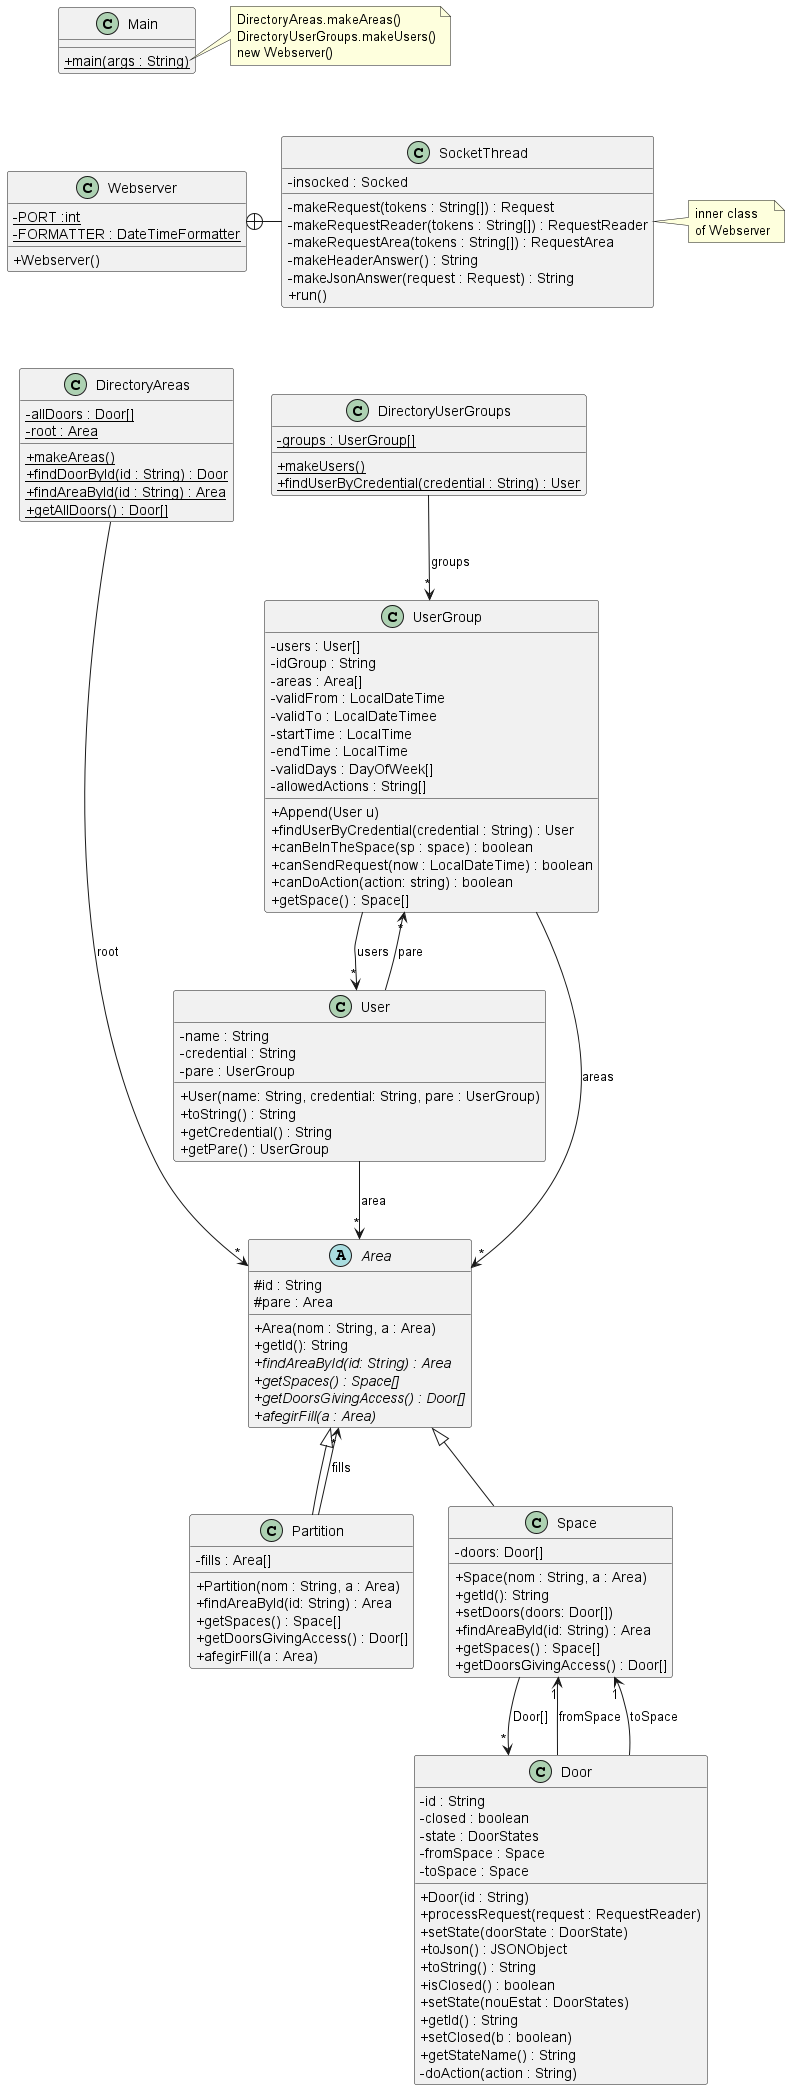

The diagram above was rendered by PlantUML. Its source (embedded in the PNG):
@startuml
'https://plantuml.com/class-diagram
skinparam classAttributeIconSize 0

class Webserver {
- {static} PORT :int
- {static} FORMATTER : DateTimeFormatter
+ Webserver()
}

class SocketThread {
- insocked : Socked
- makeRequest(tokens : String[]) : Request
- makeRequestReader(tokens : String[]) : RequestReader
- makeRequestArea(tokens : String[]) : RequestArea
- makeHeaderAnswer() : String
- makeJsonAnswer(request : Request) : String
+ run()
}

Webserver +-right- SocketThread

note right of SocketThread
inner class
of Webserver
end note

class DirectoryAreas {
- {static} allDoors : Door[]
- {static} root : Area
+ {static} makeAreas()
+ {static} findDoorById(id : String) : Door
+ {static} findAreaById(id : String) : Area
+ {static} getAllDoors() : Door[]
}

DirectoryAreas --> "*" Area : "root"

class DirectoryUserGroups {
- {static} groups : UserGroup[]
+ {static} makeUsers()
+ {static} findUserByCredential(credential : String) : User
}

DirectoryUserGroups --> "*" UserGroup : "groups"

class UserGroup {
- users : User[]
- idGroup : String
- areas : Area[]
- validFrom : LocalDateTime
- validTo : LocalDateTimee
- startTime : LocalTime
- endTime : LocalTime
- validDays : DayOfWeek[]
- allowedActions : String[]
+ Append(User u)
+ findUserByCredential(credential : String) : User
+ canBeInTheSpace(sp : space) : boolean
+ canSendRequest(now : LocalDateTime) : boolean
+ canDoAction(action: string) : boolean
+ getSpace() : Space[]
}

UserGroup --> "*" User : "users"
UserGroup --> "*" Area : "areas"

class Door {
- id : String
- closed : boolean
- state : DoorStates
- fromSpace : Space
- toSpace : Space
+ Door(id : String)
+ processRequest(request : RequestReader)
+ setState(doorState : DoorState)
+ toJson() : JSONObject
+ toString() : String
+ isClosed() : boolean
+ setState(nouEstat : DoorStates)
+ getId() : String
+ setClosed(b : boolean)
+ getStateName() : String
- doAction(action : String)
}


class User {
- name : String
- credential : String
- pare : UserGroup
+ User(name: String, credential: String, pare : UserGroup)
+ toString() : String
+ getCredential() : String
+ getPare() : UserGroup
}

User --> "*" UserGroup : "pare"

abstract class Area {
# id : String
# pare : Area
+ Area(nom : String, a : Area)
+ getId(): String
+ {abstract} findAreaById(id: String) : Area
+ {abstract} getSpaces() : Space[]
+ {abstract} getDoorsGivingAccess() : Door[]
+ {abstract} afegirFill(a : Area)
}

User --> "*" Area : "area"

class Partition extends Area {
- fills : Area[]
+ Partition(nom : String, a : Area)
+ findAreaById(id: String) : Area
+ getSpaces() : Space[]
+ getDoorsGivingAccess() : Door[]
+ afegirFill(a : Area)
}

class Space extends Area {
- doors: Door[]
+ Space(nom : String, a : Area)
+ getId(): String
+ setDoors(doors: Door[])
+ findAreaById(id: String) : Area
+ getSpaces() : Space[]
+ getDoorsGivingAccess() : Door[]
}

Door --> "1" Space : "fromSpace"
Door --> "1" Space : "toSpace"
Space --> "*" Door : "Door[]"
Partition --> "*" Area : "fills"


class Main {
+ {static} main(args : String)
}

note right of Main::main
DirectoryAreas.makeAreas()
DirectoryUserGroups.makeUsers()
new Webserver()
end note

Main -[hidden]down- Webserver
Webserver -[hidden]down- DirectoryAreas
DirectoryAreas -[hidden]right- DirectoryUserGroups
@enduml